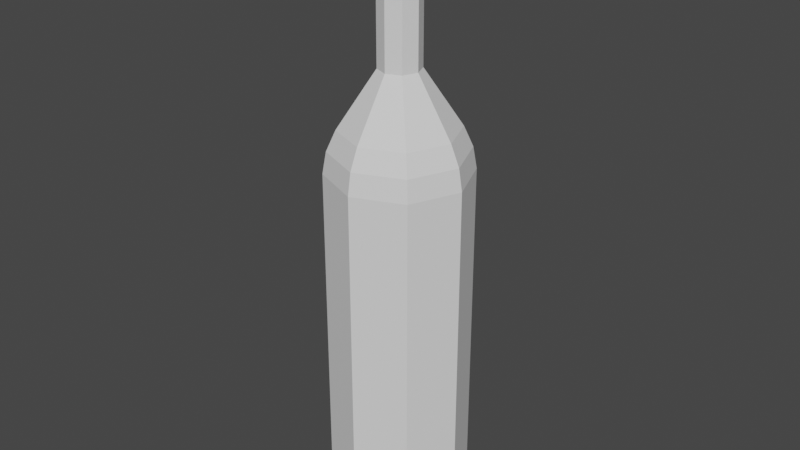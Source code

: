 # Source: Bottles.blend  (saved by Blender 2.92.15; exported with 4.5.12 LTS)
import bpy
from mathutils import Matrix  # noqa: F401  (used for matrix-valued properties, if any)

bpy.ops.wm.read_factory_settings(use_empty=True)
scene = bpy.context.scene
scene.name = 'Scene'

# ---- collections
col_collection = bpy.data.collections.new('Collection'); scene.collection.children.link(col_collection)

# ---- world
world_world = bpy.data.worlds.new('World'); scene.world = world_world
world_world.use_nodes = True; world_world.node_tree.nodes.clear()
_N = world_world.node_tree.nodes; _L = world_world.node_tree.links
n0 = _N.new('ShaderNodeOutputWorld'); n0.name = 'World Output'; n0.location = (300, 300)
n1 = _N.new('ShaderNodeBackground'); n1.name = 'Background'; n1.location = (10, 300)
n1.inputs[0].default_value = (0.05088, 0.05088, 0.05088, 1.0)
_L.new(n1.outputs[0], n0.inputs[0])
n0.is_active_output = True
world_world.color = (0.05088, 0.05088, 0.05088)
world_world.use_sun_shadow = False
world_world.sun_shadow_jitter_overblur = 0.0

# ---- meshes
me_plane = bpy.data.meshes.new('Plane')
me_plane.from_pydata([(-0.8536, -0.8536, 0.0), (0.8536, -0.8536, 0.0), (-0.8536, 0.8536, 0.0), (0.8536, 0.8536, 0.0), (-5.276e-08, -1.207, 0.0), (5.276e-08, 1.207, 0.0), (-1.207, 5.276e-08, 0.0), (1.207, -5.276e-08, 0.0), (0.0, 0.0, 0.0), (-0.2475, -0.2475, 10.33), (-0.2475, -0.2475, 7.767), (0.2475, -0.2475, 7.767), (-0.2475, 0.2475, 7.767), (0.2475, 0.2475, 7.767), (-1.53e-08, -0.35, 7.767), (1.53e-08, 0.35, 7.767), (-0.35, 1.901e-08, 7.767), (0.35, -1.159e-08, 7.767), (0.2475, -0.2475, 10.33), (-0.2475, 0.2475, 10.33), (0.2475, 0.2475, 10.33), (-1.53e-08, -0.35, 10.33), (1.53e-08, 0.35, 10.33), (-0.35, 1.901e-08, 10.33), (0.35, -1.159e-08, 10.33), (0.0, 3.714e-09, 10.33), (-0.8536, -0.8536, 6.08), (-0.6977, -0.6977, 6.804), (-0.8079, -0.8079, 6.454), (0.8536, -0.8536, 6.08), (0.6977, -0.6977, 6.804), (0.8079, -0.8079, 6.454), (-0.8536, 0.8536, 6.08), (-0.6977, 0.6977, 6.804), (-0.8079, 0.8079, 6.454), (0.8536, 0.8536, 6.08), (0.6977, 0.6977, 6.804), (0.8079, 0.8079, 6.454), (-4.313e-08, -0.9867, 6.804), (-5.276e-08, -1.207, 6.08), (-4.936e-08, -1.143, 6.454), (4.313e-08, 0.9867, 6.804), (5.276e-08, 1.207, 6.08), (4.936e-08, 1.143, 6.454), (-0.9867, 4.408e-08, 6.804), (-1.207, 5.276e-08, 6.08), (-1.143, 4.936e-08, 6.454), (0.9867, -4.217e-08, 6.804), (1.207, -5.276e-08, 6.08), (1.143, -4.936e-08, 6.454), (-1.207, 5.276e-08, 0.2594), (-0.8536, -0.8536, 0.2594), (-5.276e-08, -1.207, 0.2594), (0.8536, -0.8536, 0.2594), (1.207, -5.276e-08, 0.2594), (5.276e-08, 1.207, 0.2594), (-0.8536, 0.8536, 0.2594), (0.8536, 0.8536, 0.2594), (-0.8536, -0.8536, 2.2), (-0.8536, -0.8536, 4.14), (-5.276e-08, -1.207, 2.2), (-5.276e-08, -1.207, 4.14), (1.207, -5.276e-08, 2.2), (1.207, -5.276e-08, 4.14), (-0.8536, 0.8536, 2.2), (-0.8536, 0.8536, 4.14), (0.8536, 0.8536, 2.2), (0.8536, 0.8536, 4.14), (-1.207, 5.276e-08, 4.14), (-1.207, 5.276e-08, 2.2), (0.8536, -0.8536, 4.14), (0.8536, -0.8536, 2.2), (5.276e-08, 1.207, 4.14), (5.276e-08, 1.207, 2.2)], [], [(8, 5, 3, 7), (6, 2, 5, 8), (0, 6, 8, 4), (4, 8, 7, 1), (59, 61, 39, 26), (44, 27, 10, 16), (41, 33, 12, 15), (27, 38, 14, 10), (63, 67, 35, 48), (47, 36, 13, 17), (33, 44, 16, 12), (30, 47, 17, 11), (61, 70, 29, 39), (38, 30, 11, 14), (36, 41, 15, 13), (17, 13, 20, 24), (10, 14, 21, 9), (11, 17, 24, 18), (14, 11, 18, 21), (65, 68, 45, 32), (67, 72, 42, 35), (72, 65, 32, 42), (70, 63, 48, 29), (25, 24, 20, 22), (23, 25, 22, 19), (9, 21, 25, 23), (21, 18, 24, 25), (16, 10, 9, 23), (12, 16, 23, 19), (13, 15, 22, 20), (15, 12, 19, 22), (45, 26, 28, 46), (46, 28, 27, 44), (39, 29, 31, 40), (40, 31, 30, 38), (48, 35, 37, 49), (49, 37, 36, 47), (42, 32, 34, 43), (43, 34, 33, 41), (26, 39, 40, 28), (28, 40, 38, 27), (35, 42, 43, 37), (37, 43, 41, 36), (32, 45, 46, 34), (34, 46, 44, 33), (29, 48, 49, 31), (31, 49, 47, 30), (68, 59, 26, 45), (6, 0, 51, 50), (1, 7, 54, 53), (5, 2, 56, 55), (3, 5, 55, 57), (2, 6, 50, 56), (4, 1, 53, 52), (7, 3, 57, 54), (0, 4, 52, 51), (50, 51, 58, 69), (69, 58, 59, 68), (53, 54, 62, 71), (71, 62, 63, 70), (55, 56, 64, 73), (73, 64, 65, 72), (57, 55, 73, 66), (66, 73, 72, 67), (56, 50, 69, 64), (64, 69, 68, 65), (52, 53, 71, 60), (60, 71, 70, 61), (54, 57, 66, 62), (62, 66, 67, 63), (51, 52, 60, 58), (58, 60, 61, 59)])
_uv = me_plane.uv_layers.new(name='UVMap')
_uv.uv.foreach_set('vector', [0.5, 0.5, 0.5, 1.0, 1.0, 1.0, 1.0, 0.5, 0.0, 0.5, 0.0, 1.0, 0.5, 1.0, 0.5, 0.5, 0.0, 0.0, 0.0, 0.5, 0.5, 0.5, 0.5, 0.0, 0.5, 0.0, 0.5, 0.5, 1.0, 0.5, 1.0, 0.0, 0.0, 0.0, 0.5, 0.0, 0.5, 0.0, 0.0, 0.0, 0.0, 0.5, 0.0, 0.0, 0.0, 0.0, 0.0, 0.5, 0.5, 1.0, 0.0, 1.0, 0.0, 1.0, 0.5, 1.0, 0.0, 0.0, 0.5, 0.0, 0.5, 0.0, 0.0, 0.0, 1.0, 0.5, 1.0, 1.0, 1.0, 1.0, 1.0, 0.5, 1.0, 0.5, 1.0, 1.0, 1.0, 1.0, 1.0, 0.5, 0.0, 1.0, 0.0, 0.5, 0.0, 0.5, 0.0, 1.0, 1.0, 0.0, 1.0, 0.5, 1.0, 0.5, 1.0, 0.0, 0.5, 0.0, 1.0, 0.0, 1.0, 0.0, 0.5, 0.0, 0.5, 0.0, 1.0, 0.0, 1.0, 0.0, 0.5, 0.0, 1.0, 1.0, 0.5, 1.0, 0.5, 1.0, 1.0, 1.0, 1.0, 0.5, 1.0, 1.0, 1.0, 1.0, 1.0, 0.5, 0.0, 0.0, 0.5, 0.0, 0.5, 0.0, 0.0, 0.0, 1.0, 0.0, 1.0, 0.5, 1.0, 0.5, 1.0, 0.0, 0.5, 0.0, 1.0, 0.0, 1.0, 0.0, 0.5, 0.0, 0.0, 1.0, 0.0, 0.5, 0.0, 0.5, 0.0, 1.0, 1.0, 1.0, 0.5, 1.0, 0.5, 1.0, 1.0, 1.0, 0.5, 1.0, 0.0, 1.0, 0.0, 1.0, 0.5, 1.0, 1.0, 0.0, 1.0, 0.5, 1.0, 0.5, 1.0, 0.0, 0.5, 0.5, 1.0, 0.5, 1.0, 1.0, 0.5, 1.0, 0.0, 0.5, 0.5, 0.5, 0.5, 1.0, 0.0, 1.0, 0.0, 0.0, 0.5, 0.0, 0.5, 0.5, 0.0, 0.5, 0.5, 0.0, 1.0, 0.0, 1.0, 0.5, 0.5, 0.5, 0.0, 0.5, 0.0, 0.0, 0.0, 0.0, 0.0, 0.5, 0.0, 1.0, 0.0, 0.5, 0.0, 0.5, 0.0, 1.0, 1.0, 1.0, 0.5, 1.0, 0.5, 1.0, 1.0, 1.0, 0.5, 1.0, 0.0, 1.0, 0.0, 1.0, 0.5, 1.0, 0.0, 0.5, 0.0, 0.0, 0.006686, 0.006686, 0.0, 0.5, 0.0, 0.5, 0.006686, 0.006686, 0.0, 0.0, 0.0, 0.5, 0.5, 0.0, 1.0, 0.0, 0.9933, 0.006686, 0.5, 0.0, 0.5, 0.0, 0.9933, 0.006686, 1.0, 0.0, 0.5, 0.0, 1.0, 0.5, 1.0, 1.0, 0.9933, 0.9933, 1.0, 0.5, 1.0, 0.5, 0.9933, 0.9933, 1.0, 1.0, 1.0, 0.5, 0.5, 1.0, 0.0, 1.0, 0.006686, 0.9933, 0.5, 1.0, 0.5, 1.0, 0.006686, 0.9933, 0.0, 1.0, 0.5, 1.0, 0.0, 0.0, 0.5, 0.0, 0.5, 0.0, 0.006686, 0.006686, 0.006686, 0.006686, 0.5, 0.0, 0.5, 0.0, 0.0, 0.0, 1.0, 1.0, 0.5, 1.0, 0.5, 1.0, 0.9933, 0.9933, 0.9933, 0.9933, 0.5, 1.0, 0.5, 1.0, 1.0, 1.0, 0.0, 1.0, 0.0, 0.5, 0.0, 0.5, 0.006686, 0.9933, 0.006686, 0.9933, 0.0, 0.5, 0.0, 0.5, 0.0, 1.0, 1.0, 0.0, 1.0, 0.5, 1.0, 0.5, 0.9933, 0.006686, 0.9933, 0.006686, 1.0, 0.5, 1.0, 0.5, 1.0, 0.0, 0.0, 0.5, 0.0, 0.0, 0.0, 0.0, 0.0, 0.5, 0.0, 0.5, 0.0, 0.0, 0.0, 0.0, 0.0, 0.5, 1.0, 0.0, 1.0, 0.5, 1.0, 0.5, 1.0, 0.0, 0.5, 1.0, 0.0, 1.0, 0.0, 1.0, 0.5, 1.0, 1.0, 1.0, 0.5, 1.0, 0.5, 1.0, 1.0, 1.0, 0.0, 1.0, 0.0, 0.5, 0.0, 0.5, 0.0, 1.0, 0.5, 0.0, 1.0, 0.0, 1.0, 0.0, 0.5, 0.0, 1.0, 0.5, 1.0, 1.0, 1.0, 1.0, 1.0, 0.5, 0.0, 0.0, 0.5, 0.0, 0.5, 0.0, 0.0, 0.0, 0.0, 0.5, 0.0, 0.0, 0.0, 0.0, 0.0, 0.5, 0.0, 0.5, 0.0, 0.0, 0.0, 0.0, 0.0, 0.5, 1.0, 0.0, 1.0, 0.5, 1.0, 0.5, 1.0, 0.0, 1.0, 0.0, 1.0, 0.5, 1.0, 0.5, 1.0, 0.0, 0.5, 1.0, 0.0, 1.0, 0.0, 1.0, 0.5, 1.0, 0.5, 1.0, 0.0, 1.0, 0.0, 1.0, 0.5, 1.0, 1.0, 1.0, 0.5, 1.0, 0.5, 1.0, 1.0, 1.0, 1.0, 1.0, 0.5, 1.0, 0.5, 1.0, 1.0, 1.0, 0.0, 1.0, 0.0, 0.5, 0.0, 0.5, 0.0, 1.0, 0.0, 1.0, 0.0, 0.5, 0.0, 0.5, 0.0, 1.0, 0.5, 0.0, 1.0, 0.0, 1.0, 0.0, 0.5, 0.0, 0.5, 0.0, 1.0, 0.0, 1.0, 0.0, 0.5, 0.0, 1.0, 0.5, 1.0, 1.0, 1.0, 1.0, 1.0, 0.5, 1.0, 0.5, 1.0, 1.0, 1.0, 1.0, 1.0, 0.5, 0.0, 0.0, 0.5, 0.0, 0.5, 0.0, 0.0, 0.0, 0.0, 0.0, 0.5, 0.0, 0.5, 0.0, 0.0, 0.0])
me_plane.use_remesh_fix_poles = True
me_plane.use_remesh_preserve_attributes = False
me_plane.use_mirror_vertex_groups = False
me_plane.update()
me_plane_001 = bpy.data.meshes.new('Plane.001')
me_plane_001.from_pydata([(-0.8536, -0.8536, 0.0), (0.8536, -0.8536, 0.0), (-0.8536, 0.8536, 0.0), (0.8536, 0.8536, 0.0), (-5.276e-08, -1.207, 0.0), (5.276e-08, 1.207, 0.0), (-1.207, 5.276e-08, 0.0), (1.207, -5.276e-08, 0.0), (-0.7522, 2.931e-08, 0.1489), (1.546e-08, 0.3905, 5.463), (0.2762, -0.2762, 5.463), (-0.3905, 2.393e-08, 5.463), (0.2762, 0.2762, 5.463), (-0.2762, 0.2762, 5.463), (0.3905, -1.021e-08, 5.463), (-1.868e-08, -0.3905, 5.463), (-0.2762, -0.2762, 5.463), (-0.2762, -0.2762, 5.01), (-1.868e-08, -0.3905, 5.01), (0.3905, -1.021e-08, 5.01), (-0.2762, 0.2762, 5.01), (0.2762, 0.2762, 5.01), (-0.3905, 2.393e-08, 5.01), (0.2762, -0.2762, 5.01), (1.546e-08, 0.3905, 5.01), (1.142e-08, 0.2995, 5.01), (0.2118, -0.2118, 5.01), (-0.2995, 1.99e-08, 5.01), (0.2118, 0.2118, 5.01), (-0.2118, 0.2118, 5.01), (0.2995, -6.286e-09, 5.01), (-1.477e-08, -0.2995, 5.01), (-0.2118, -0.2118, 5.01), (-0.2118, -0.2118, 4.917), (-1.477e-08, -0.2995, 4.917), (0.2995, -6.286e-09, 4.917), (-0.2118, 0.2118, 4.917), (0.2118, 0.2118, 4.917), (-0.2995, 1.99e-08, 4.917), (0.2118, -0.2118, 4.917), (1.142e-08, 0.2995, 4.917), (1.794e-08, 0.4139, 4.747), (0.2927, -0.2927, 4.747), (-0.4139, 2.391e-08, 4.747), (0.2927, 0.2927, 4.747), (-0.2927, 0.2927, 4.747), (0.4139, -1.228e-08, 4.747), (-1.824e-08, -0.4139, 4.747), (-0.2927, -0.2927, 4.747), (-1.207, 5.276e-08, 0.2594), (-0.8536, -0.8536, 0.2594), (-5.276e-08, -1.207, 0.2594), (0.8536, -0.8536, 0.2594), (1.207, -5.276e-08, 0.2594), (5.276e-08, 1.207, 0.2594), (-0.8536, 0.8536, 0.2594), (0.8536, 0.8536, 0.2594), (-0.7899, -0.7899, 3.996), (-4.885e-08, -1.117, 3.996), (1.117, -4.838e-08, 3.996), (-0.7899, 0.7899, 3.996), (0.7899, 0.7899, 3.996), (-1.117, 4.928e-08, 3.996), (0.7899, -0.7899, 3.996), (4.881e-08, 1.117, 3.996), (-0.7948, -0.7948, 3.617), (-5.004e-08, -1.124, 3.617), (1.124, -4.551e-08, 3.617), (-0.7948, 0.7948, 3.617), (0.7948, 0.7948, 3.617), (-1.124, 5.275e-08, 3.617), (0.7948, -0.7948, 3.617), (4.822e-08, 1.124, 3.617), (-1.136, 5.211e-08, 0.7825), (0.8031, -0.8031, 0.7825), (4.995e-08, 1.136, 0.7825), (-0.8031, -0.8031, 0.7825), (-4.934e-08, -1.136, 0.7825), (1.136, -4.718e-08, 0.7825), (-0.8031, 0.8031, 0.7825), (0.8031, 0.8031, 0.7825), (-5.035e-08, -1.146, 2.064), (-5.056e-08, -1.149, 2.335), (-4.606e-08, -1.081, 2.2), (-4.998e-08, -1.142, 1.592), (-5.019e-08, -1.145, 1.863), (-4.571e-08, -1.077, 1.755), (-4.961e-08, -1.139, 1.119), (-4.982e-08, -1.141, 1.391), (-4.536e-08, -1.073, 1.31), (-0.8162, -0.8162, 3.009), (-0.8178, -0.8178, 3.28), (-0.7694, -0.7694, 3.09), (-0.8134, -0.8134, 2.537), (-0.815, -0.815, 2.808), (-0.7668, -0.7668, 2.645), (-0.8106, -0.8106, 2.064), (-0.8122, -0.8122, 2.335), (-0.7642, -0.7642, 2.2), (-0.8079, -0.8079, 1.592), (-0.8094, -0.8094, 1.863), (-0.7616, -0.7616, 1.755), (-0.8051, -0.8051, 1.119), (-0.8067, -0.8067, 1.391), (-0.7589, -0.7589, 1.31), (-5.072e-08, -1.15, 2.537), (-5.093e-08, -1.153, 2.808), (-4.641e-08, -1.084, 2.645), (-5.109e-08, -1.154, 3.009), (-5.13e-08, -1.156, 3.28), (-4.676e-08, -1.088, 3.09), (1.141, -4.723e-08, 1.391), (1.139, -4.721e-08, 1.119), (1.073, -4.59e-08, 1.31), (1.145, -4.727e-08, 1.863), (1.142, -4.725e-08, 1.592), (1.077, -4.593e-08, 1.755), (1.149, -4.731e-08, 2.335), (1.146, -4.728e-08, 2.064), (1.081, -4.597e-08, 2.2), (1.153, -4.734e-08, 2.808), (1.15, -4.732e-08, 2.537), (1.084, -4.601e-08, 2.645), (1.156, -4.738e-08, 3.28), (1.154, -4.736e-08, 3.009), (1.088, -4.604e-08, 3.09), (-0.8067, 0.8067, 1.391), (-0.8051, 0.8051, 1.119), (-0.7589, 0.7589, 1.31), (-0.8094, 0.8094, 1.863), (-0.8079, 0.8079, 1.592), (-0.7616, 0.7616, 1.755), (-0.8122, 0.8122, 2.335), (-0.8106, 0.8106, 2.064), (-0.7642, 0.7642, 2.2), (-0.815, 0.815, 2.808), (-0.8134, 0.8134, 2.537), (-0.7668, 0.7668, 2.645), (-0.8178, 0.8178, 3.28), (-0.8162, 0.8162, 3.009), (-0.7694, 0.7694, 3.09), (0.8051, 0.8051, 1.119), (0.8067, 0.8067, 1.391), (0.7589, 0.7589, 1.31), (0.8079, 0.8079, 1.592), (0.8094, 0.8094, 1.863), (0.7616, 0.7616, 1.755), (0.8106, 0.8106, 2.064), (0.8122, 0.8122, 2.335), (0.7642, 0.7642, 2.2), (0.8134, 0.8134, 2.537), (0.815, 0.815, 2.808), (0.7668, 0.7668, 2.645), (0.8162, 0.8162, 3.009), (0.8178, 0.8178, 3.28), (0.7694, 0.7694, 3.09), (-1.156, 5.372e-08, 3.28), (-1.154, 5.355e-08, 3.009), (-1.088, 4.908e-08, 3.09), (-1.153, 5.342e-08, 2.808), (-1.15, 5.324e-08, 2.537), (-1.084, 4.879e-08, 2.645), (-1.149, 5.311e-08, 2.335), (-1.146, 5.294e-08, 2.064), (-1.081, 4.851e-08, 2.2), (-1.145, 5.281e-08, 1.863), (-1.142, 5.263e-08, 1.592), (-1.077, 4.822e-08, 1.755), (-1.141, 5.25e-08, 1.391), (-1.139, 5.233e-08, 1.119), (-1.073, 4.793e-08, 1.31), (0.8162, -0.8162, 3.009), (0.8178, -0.8178, 3.28), (0.7694, -0.7694, 3.09), (0.8134, -0.8134, 2.537), (0.815, -0.815, 2.808), (0.7668, -0.7668, 2.645), (0.8106, -0.8106, 2.064), (0.8122, -0.8122, 2.335), (0.7642, -0.7642, 2.2), (0.8079, -0.8079, 1.592), (0.8094, -0.8094, 1.863), (0.7616, -0.7616, 1.755), (0.8051, -0.8051, 1.119), (0.8067, -0.8067, 1.391), (0.7589, -0.7589, 1.31), (4.981e-08, 1.154, 3.009), (4.98e-08, 1.156, 3.28), (4.836e-08, 1.088, 3.09), (4.984e-08, 1.15, 2.537), (4.983e-08, 1.153, 2.808), (4.839e-08, 1.084, 2.645), (4.987e-08, 1.146, 2.064), (4.985e-08, 1.149, 2.335), (4.841e-08, 1.081, 2.2), (4.99e-08, 1.142, 1.592), (4.988e-08, 1.145, 1.863), (4.844e-08, 1.077, 1.755), (4.993e-08, 1.139, 1.119), (4.991e-08, 1.141, 1.391), (4.847e-08, 1.073, 1.31), (-0.846, 3.302e-08, 0.0), (-0.5982, -0.5982, 0.0), (-4.094e-08, -0.846, 0.0), (0.5982, -0.5982, 0.0), (0.846, -4.094e-08, 0.0), (0.5982, 0.5982, 0.0), (3.302e-08, 0.846, 0.0), (-0.5982, 0.5982, 0.0), (-0.7259, -0.7259, -0.05422), (-0.5319, -0.5319, 0.1489), (-3.572e-08, -0.7522, 0.1489), (0.5319, -0.5319, 0.1489), (0.7522, -3.645e-08, 0.1489), (0.5319, 0.5319, 0.1489), (3.004e-08, 0.7522, 0.1489), (-0.5319, 0.5319, 0.1489), (-2.838e-09, -3.572e-09, 0.1489), (-1.027, 4.289e-08, -0.05422), (0.7259, 0.7259, -0.05422), (1.027, -4.685e-08, -0.05422), (-0.7259, 0.7259, -0.05422), (4.289e-08, 1.027, -0.05422), (-4.685e-08, -1.027, -0.05422), (0.7259, -0.7259, -0.05422), (0.6232, 0.6232, 4.371), (0.8813, -3.456e-08, 4.371), (-0.8813, 4.248e-08, 4.371), (3.482e-08, 0.8813, 4.371), (-4.223e-08, -0.8813, 4.371), (0.6232, -0.6232, 4.371), (-0.6232, 0.6232, 4.371), (-0.6232, -0.6232, 4.371)], [], [(222, 219, 206, 207), (218, 221, 208, 201), (209, 218, 201, 202), (219, 220, 205, 206), (40, 36, 29, 25), (23, 19, 14, 10), (225, 228, 41, 44), (18, 23, 10, 15), (22, 17, 16, 11), (33, 34, 31, 32), (24, 20, 13, 9), (21, 24, 9, 12), (43, 48, 33, 38), (229, 230, 42, 47), (45, 43, 38, 36), (42, 46, 35, 39), (28, 25, 29, 27, 32, 31, 26, 30), (21, 19, 23, 18, 17, 22, 20, 24), (12, 9, 13, 11, 16, 15, 10, 14), (20, 22, 11, 13), (17, 18, 15, 16), (19, 21, 12, 14), (34, 39, 26, 31), (37, 40, 25, 28), (38, 33, 32, 27), (41, 45, 36, 40), (228, 231, 45, 41), (232, 229, 47, 48), (46, 44, 37, 35), (230, 226, 46, 42), (35, 37, 28, 30), (39, 35, 30, 26), (231, 227, 43, 45), (226, 225, 44, 46), (47, 42, 39, 34), (227, 232, 48, 43), (48, 47, 34, 33), (44, 41, 40, 37), (36, 38, 27, 29), (6, 0, 50, 49), (1, 7, 53, 52), (5, 2, 55, 54), (3, 5, 54, 56), (2, 6, 49, 55), (4, 1, 52, 51), (7, 3, 56, 53), (0, 4, 51, 50), (79, 127, 198, 75), (70, 65, 57, 62), (198, 141, 80, 75), (71, 67, 59, 63), (195, 144, 142, 199), (72, 68, 60, 64), (126, 130, 195, 199), (69, 72, 64, 61), (106, 108, 90, 94), (68, 70, 62, 60), (123, 67, 71, 172), (66, 71, 63, 58), (97, 93, 160, 162), (67, 69, 61, 59), (171, 108, 106, 175), (65, 66, 58, 57), (76, 102, 169, 73), (103, 99, 166, 168), (100, 96, 163, 165), (109, 66, 65, 91), (183, 87, 77, 74), (77, 87, 102, 76), (174, 105, 82, 178), (85, 81, 96, 100), (50, 51, 77, 76), (53, 56, 80, 78), (51, 52, 74, 77), (55, 49, 73, 79), (56, 54, 75, 80), (54, 55, 79, 75), (52, 53, 78, 74), (49, 50, 76, 73), (94, 90, 157, 159), (91, 65, 70, 156), (142, 144, 115, 111), (78, 112, 183, 74), (117, 121, 174, 178), (120, 124, 171, 175), (154, 69, 67, 123), (111, 115, 180, 184), (71, 66, 109, 172), (180, 84, 88, 184), (82, 105, 93, 97), (88, 84, 99, 103), (138, 68, 72, 187), (70, 68, 138, 156), (135, 139, 186, 190), (132, 136, 189, 193), (129, 133, 192, 196), (72, 69, 154, 187), (186, 153, 151, 190), (189, 150, 148, 193), (192, 147, 145, 196), (169, 127, 79, 73), (166, 130, 126, 168), (163, 133, 129, 165), (160, 136, 132, 162), (157, 139, 135, 159), (114, 118, 177, 181), (80, 141, 112, 78), (145, 147, 118, 114), (148, 150, 121, 117), (151, 153, 124, 120), (103, 168, 170, 104), (104, 170, 169, 102), (100, 165, 167, 101), (101, 167, 166, 99), (97, 162, 164, 98), (98, 164, 163, 96), (94, 159, 161, 95), (95, 161, 160, 93), (91, 156, 158, 92), (92, 158, 157, 90), (88, 103, 104, 89), (89, 104, 102, 87), (85, 100, 101, 86), (86, 101, 99, 84), (82, 97, 98, 83), (83, 98, 96, 81), (106, 94, 95, 107), (107, 95, 93, 105), (109, 91, 92, 110), (110, 92, 90, 108), (142, 111, 113, 143), (143, 113, 112, 141), (145, 114, 116, 146), (146, 116, 115, 144), (148, 117, 119, 149), (149, 119, 118, 147), (151, 120, 122, 152), (152, 122, 121, 150), (154, 123, 125, 155), (155, 125, 124, 153), (108, 171, 173, 110), (110, 173, 172, 109), (105, 174, 176, 107), (107, 176, 175, 106), (81, 177, 179, 83), (83, 179, 178, 82), (84, 180, 182, 86), (86, 182, 181, 85), (87, 183, 185, 89), (89, 185, 184, 88), (139, 157, 158, 140), (140, 158, 156, 138), (136, 160, 161, 137), (137, 161, 159, 135), (133, 163, 164, 134), (134, 164, 162, 132), (130, 166, 167, 131), (131, 167, 165, 129), (127, 169, 170, 128), (128, 170, 168, 126), (153, 186, 188, 155), (155, 188, 187, 154), (150, 189, 191, 152), (152, 191, 190, 151), (147, 192, 194, 149), (149, 194, 193, 148), (144, 195, 197, 146), (146, 197, 196, 145), (141, 198, 200, 143), (143, 200, 199, 142), (126, 199, 200, 128), (128, 200, 198, 127), (129, 196, 197, 131), (131, 197, 195, 130), (132, 193, 194, 134), (134, 194, 192, 133), (135, 190, 191, 137), (137, 191, 189, 136), (138, 187, 188, 140), (140, 188, 186, 139), (111, 184, 185, 113), (113, 185, 183, 112), (114, 181, 182, 116), (116, 182, 180, 115), (117, 178, 179, 119), (119, 179, 177, 118), (120, 175, 176, 122), (122, 176, 174, 121), (123, 172, 173, 125), (125, 173, 171, 124), (177, 81, 85, 181), (202, 201, 8, 210), (206, 205, 213, 214), (203, 202, 210, 211), (205, 204, 212, 213), (221, 222, 207, 208), (224, 223, 203, 204), (220, 224, 204, 205), (223, 209, 202, 203), (217, 215, 214, 213), (8, 216, 215, 217), (210, 8, 217, 211), (211, 217, 213, 212), (201, 208, 216, 8), (207, 206, 214, 215), (208, 207, 215, 216), (204, 203, 211, 212), (4, 0, 209, 223), (7, 1, 224, 220), (1, 4, 223, 224), (2, 5, 222, 221), (3, 7, 220, 219), (0, 6, 218, 209), (6, 2, 221, 218), (5, 3, 219, 222), (62, 57, 232, 227), (59, 61, 225, 226), (60, 62, 227, 231), (63, 59, 226, 230), (57, 58, 229, 232), (64, 60, 231, 228), (58, 63, 230, 229), (61, 64, 228, 225)])
_uv = me_plane_001.uv_layers.new(name='UVMap')
_uv.uv.foreach_set('vector', [0.5, 1.0, 1.0, 1.0, 1.0, 1.0, 0.5, 1.0, 0.0, 0.5, 0.0, 1.0, 0.0, 1.0, 0.0, 0.5, 0.0, 0.0, 0.0, 0.5, 0.0, 0.5, 0.0, 0.0, 1.0, 1.0, 1.0, 0.5, 1.0, 0.5, 1.0, 1.0, 0.5, 1.0, 0.0, 1.0, 0.0, 1.0, 0.5, 1.0, 1.0, 0.0, 1.0, 0.5, 1.0, 0.5, 1.0, 0.0, 1.0, 1.0, 0.5, 1.0, 0.5, 1.0, 1.0, 1.0, 0.5, 0.0, 1.0, 0.0, 1.0, 0.0, 0.5, 0.0, 0.0, 0.5, 0.0, 0.0, 0.0, 0.0, 0.0, 0.5, 0.0, 0.0, 0.5, 0.0, 0.5, 0.0, 0.0, 0.0, 0.5, 1.0, 0.0, 1.0, 0.0, 1.0, 0.5, 1.0, 1.0, 1.0, 0.5, 1.0, 0.5, 1.0, 1.0, 1.0, 0.0, 0.5, 0.0, 0.0, 0.0, 0.0, 0.0, 0.5, 0.5, 0.0, 1.0, 0.0, 1.0, 0.0, 0.5, 0.0, 0.0, 1.0, 0.0, 0.5, 0.0, 0.5, 0.0, 1.0, 1.0, 0.0, 1.0, 0.5, 1.0, 0.5, 1.0, 0.0, 1.0, 1.0, 0.5, 1.0, 0.0, 1.0, 0.0, 0.5, 0.0, 0.0, 0.5, 0.0, 1.0, 0.0, 1.0, 0.5, 1.0, 1.0, 1.0, 0.5, 1.0, 0.0, 0.5, 0.0, 0.0, 0.0, 0.0, 0.5, 0.0, 1.0, 0.5, 1.0, 1.0, 1.0, 0.5, 1.0, 0.0, 1.0, 0.0, 0.5, 0.0, 0.0, 0.5, 0.0, 1.0, 0.0, 1.0, 0.5, 0.0, 1.0, 0.0, 0.5, 0.0, 0.5, 0.0, 1.0, 0.0, 0.0, 0.5, 0.0, 0.5, 0.0, 0.0, 0.0, 1.0, 0.5, 1.0, 1.0, 1.0, 1.0, 1.0, 0.5, 0.5, 0.0, 1.0, 0.0, 1.0, 0.0, 0.5, 0.0, 1.0, 1.0, 0.5, 1.0, 0.5, 1.0, 1.0, 1.0, 0.0, 0.5, 0.0, 0.0, 0.0, 0.0, 0.0, 0.5, 0.5, 1.0, 0.0, 1.0, 0.0, 1.0, 0.5, 1.0, 0.5, 1.0, 0.0, 1.0, 0.0, 1.0, 0.5, 1.0, 0.0, 0.0, 0.5, 0.0, 0.5, 0.0, 0.0, 0.0, 1.0, 0.5, 1.0, 1.0, 1.0, 1.0, 1.0, 0.5, 1.0, 0.0, 1.0, 0.5, 1.0, 0.5, 1.0, 0.0, 1.0, 0.5, 1.0, 1.0, 1.0, 1.0, 1.0, 0.5, 1.0, 0.0, 1.0, 0.5, 1.0, 0.5, 1.0, 0.0, 0.0, 1.0, 0.0, 0.5, 0.0, 0.5, 0.0, 1.0, 1.0, 0.5, 1.0, 1.0, 1.0, 1.0, 1.0, 0.5, 0.5, 0.0, 1.0, 0.0, 1.0, 0.0, 0.5, 0.0, 0.0, 0.5, 0.0, 0.0, 0.0, 0.0, 0.0, 0.5, 0.0, 0.0, 0.5, 0.0, 0.5, 0.0, 0.0, 0.0, 1.0, 1.0, 0.5, 1.0, 0.5, 1.0, 1.0, 1.0, 0.0, 1.0, 0.0, 0.5, 0.0, 0.5, 0.0, 1.0, 0.0, 0.5, 0.0, 0.0, 0.0, 0.0, 0.0, 0.5, 1.0, 0.0, 1.0, 0.5, 1.0, 0.5, 1.0, 0.0, 0.5, 1.0, 0.0, 1.0, 0.0, 1.0, 0.5, 1.0, 1.0, 1.0, 0.5, 1.0, 0.5, 1.0, 1.0, 1.0, 0.0, 1.0, 0.0, 0.5, 0.0, 0.5, 0.0, 1.0, 0.5, 0.0, 1.0, 0.0, 1.0, 0.0, 0.5, 0.0, 1.0, 0.5, 1.0, 1.0, 1.0, 1.0, 1.0, 0.5, 0.0, 0.0, 0.5, 0.0, 0.5, 0.0, 0.0, 0.0, 0.0, 1.0, 0.0, 1.0, 0.5, 1.0, 0.5, 1.0, 0.0, 0.5, 0.0, 0.0, 0.0, 0.0, 0.0, 0.5, 0.5, 1.0, 1.0, 1.0, 1.0, 1.0, 0.5, 1.0, 1.0, 0.0, 1.0, 0.5, 1.0, 0.5, 1.0, 0.0, 0.5, 1.0, 1.0, 1.0, 1.0, 1.0, 0.5, 1.0, 0.5, 1.0, 0.0, 1.0, 0.0, 1.0, 0.5, 1.0, 0.0, 1.0, 0.0, 1.0, 0.5, 1.0, 0.5, 1.0, 1.0, 1.0, 0.5, 1.0, 0.5, 1.0, 1.0, 1.0, 0.5, 0.0, 0.5, 0.0, 0.0, 0.0, 0.0, 0.0, 0.0, 1.0, 0.0, 0.5, 0.0, 0.5, 0.0, 1.0, 1.0, 0.5, 1.0, 0.5, 1.0, 0.0, 1.0, 0.0, 0.5, 0.0, 1.0, 0.0, 1.0, 0.0, 0.5, 0.0, 0.0, 0.0, 0.0, 0.0, 0.0, 0.5, 0.0, 0.5, 1.0, 0.5, 1.0, 1.0, 1.0, 1.0, 1.0, 0.5, 1.0, 0.0, 0.5, 0.0, 0.5, 0.0, 1.0, 0.0, 0.0, 0.0, 0.5, 0.0, 0.5, 0.0, 0.0, 0.0, 0.0, 0.0, 0.0, 0.0, 0.0, 0.5, 0.0, 0.5, 0.0, 0.0, 0.0, 0.0, 0.0, 0.5, 0.0, 0.5, 0.0, 0.0, 0.0, 0.0, 0.0, 0.5, 0.0, 0.5, 0.5, 0.0, 0.5, 0.0, 0.0, 0.0, 0.0, 0.0, 1.0, 0.0, 0.5, 0.0, 0.5, 0.0, 1.0, 0.0, 0.5, 0.0, 0.5, 0.0, 0.0, 0.0, 0.0, 0.0, 1.0, 0.0, 0.5, 0.0, 0.5, 0.0, 1.0, 0.0, 0.5, 0.0, 0.5, 0.0, 0.0, 0.0, 0.0, 0.0, 0.0, 0.0, 0.5, 0.0, 0.5, 0.0, 0.0, 0.0, 1.0, 0.5, 1.0, 1.0, 1.0, 1.0, 1.0, 0.5, 0.5, 0.0, 1.0, 0.0, 1.0, 0.0, 0.5, 0.0, 0.0, 1.0, 0.0, 0.5, 0.0, 0.5, 0.0, 1.0, 1.0, 1.0, 0.5, 1.0, 0.5, 1.0, 1.0, 1.0, 0.5, 1.0, 0.0, 1.0, 0.0, 1.0, 0.5, 1.0, 1.0, 0.0, 1.0, 0.5, 1.0, 0.5, 1.0, 0.0, 0.0, 0.5, 0.0, 0.0, 0.0, 0.0, 0.0, 0.5, 0.0, 0.0, 0.0, 0.0, 0.0, 0.5, 0.0, 0.5, 0.0, 0.0, 0.0, 0.0, 0.0, 0.5, 0.0, 0.5, 1.0, 1.0, 1.0, 1.0, 1.0, 0.5, 1.0, 0.5, 1.0, 0.5, 1.0, 0.5, 1.0, 0.0, 1.0, 0.0, 1.0, 0.5, 1.0, 0.5, 1.0, 0.0, 1.0, 0.0, 1.0, 0.5, 1.0, 0.5, 1.0, 0.0, 1.0, 0.0, 1.0, 1.0, 1.0, 1.0, 1.0, 0.5, 1.0, 0.5, 1.0, 0.5, 1.0, 0.5, 1.0, 0.0, 1.0, 0.0, 1.0, 0.0, 0.5, 0.0, 0.5, 0.0, 1.0, 0.0, 1.0, 0.0, 0.5, 0.0, 0.5, 0.0, 1.0, 0.0, 0.5, 0.0, 0.5, 0.0, 0.0, 0.0, 0.0, 0.0, 0.5, 0.0, 0.5, 0.0, 0.0, 0.0, 0.0, 0.0, 0.0, 1.0, 0.0, 1.0, 0.5, 1.0, 0.5, 1.0, 0.0, 0.5, 0.0, 1.0, 0.0, 1.0, 0.0, 0.5, 0.0, 1.0, 0.0, 1.0, 0.5, 1.0, 0.5, 1.0, 0.0, 1.0, 0.0, 1.0, 0.5, 1.0, 0.5, 1.0, 0.0, 1.0, 0.0, 1.0, 0.5, 1.0, 0.5, 1.0, 0.5, 1.0, 1.0, 1.0, 1.0, 1.0, 0.5, 1.0, 0.5, 1.0, 1.0, 1.0, 1.0, 1.0, 0.5, 1.0, 0.5, 1.0, 1.0, 1.0, 1.0, 1.0, 0.5, 1.0, 0.5, 1.0, 1.0, 1.0, 1.0, 1.0, 0.5, 1.0, 0.0, 0.5, 0.0, 1.0, 0.0, 1.0, 0.0, 0.5, 0.0, 0.5, 0.0, 1.0, 0.0, 1.0, 0.0, 0.5, 0.0, 0.5, 0.0, 1.0, 0.0, 1.0, 0.0, 0.5, 0.0, 0.5, 0.0, 1.0, 0.0, 1.0, 0.0, 0.5, 0.0, 0.5, 0.0, 1.0, 0.0, 1.0, 0.0, 0.5, 1.0, 0.5, 1.0, 0.5, 1.0, 0.0, 1.0, 0.0, 1.0, 1.0, 1.0, 1.0, 1.0, 0.5, 1.0, 0.5, 1.0, 1.0, 1.0, 1.0, 1.0, 0.5, 1.0, 0.5, 1.0, 1.0, 1.0, 1.0, 1.0, 0.5, 1.0, 0.5, 1.0, 1.0, 1.0, 1.0, 1.0, 0.5, 1.0, 0.5, 0.0, 0.0, 0.0, 0.5, 0.0, 0.5, 0.0, 0.0, 0.0, 0.0, 0.0, 0.5, 0.0, 0.5, 0.0, 0.0, 0.0, 0.0, 0.0, 0.5, 0.0, 0.5, 0.0, 0.0, 0.0, 0.0, 0.0, 0.5, 0.0, 0.5, 0.0, 0.0, 0.0, 0.0, 0.0, 0.5, 0.0, 0.5, 0.0, 0.0, 0.0, 0.0, 0.0, 0.5, 0.0, 0.5, 0.0, 0.0, 0.0, 0.0, 0.0, 0.5, 0.0, 0.5, 0.0, 0.0, 0.0, 0.0, 0.0, 0.5, 0.0, 0.5, 0.0, 0.0, 0.0, 0.0, 0.0, 0.5, 0.0, 0.5, 0.0, 0.0, 0.0, 0.0, 0.0, 0.5, 0.0, 0.5, 0.0, 0.0, 0.5, 0.0, 0.0, 0.0, 0.0, 0.0, 0.5, 0.0, 0.5, 0.0, 0.0, 0.0, 0.0, 0.0, 0.5, 0.0, 0.5, 0.0, 0.0, 0.0, 0.0, 0.0, 0.5, 0.0, 0.5, 0.0, 0.0, 0.0, 0.0, 0.0, 0.5, 0.0, 0.5, 0.0, 0.0, 0.0, 0.0, 0.0, 0.5, 0.0, 0.5, 0.0, 0.0, 0.0, 0.0, 0.0, 0.5, 0.0, 0.5, 0.0, 0.0, 0.0, 0.0, 0.0, 0.5, 0.0, 0.5, 0.0, 0.0, 0.0, 0.0, 0.0, 0.5, 0.0, 0.5, 0.0, 0.0, 0.0, 0.0, 0.0, 0.5, 0.0, 0.5, 0.0, 0.0, 0.0, 0.0, 0.0, 0.5, 0.0, 1.0, 1.0, 1.0, 0.5, 1.0, 0.5, 1.0, 1.0, 1.0, 1.0, 1.0, 0.5, 1.0, 0.5, 1.0, 1.0, 1.0, 1.0, 1.0, 0.5, 1.0, 0.5, 1.0, 1.0, 1.0, 1.0, 1.0, 0.5, 1.0, 0.5, 1.0, 1.0, 1.0, 1.0, 1.0, 0.5, 1.0, 0.5, 1.0, 1.0, 1.0, 1.0, 1.0, 0.5, 1.0, 0.5, 1.0, 1.0, 1.0, 1.0, 1.0, 0.5, 1.0, 0.5, 1.0, 1.0, 1.0, 1.0, 1.0, 0.5, 1.0, 0.5, 1.0, 1.0, 1.0, 1.0, 1.0, 0.5, 1.0, 0.5, 1.0, 1.0, 1.0, 1.0, 1.0, 0.5, 1.0, 0.5, 1.0, 1.0, 0.5, 0.0, 1.0, 0.0, 1.0, 0.0, 0.5, 0.0, 0.5, 0.0, 1.0, 0.0, 1.0, 0.0, 0.5, 0.0, 0.5, 0.0, 1.0, 0.0, 1.0, 0.0, 0.5, 0.0, 0.5, 0.0, 1.0, 0.0, 1.0, 0.0, 0.5, 0.0, 0.5, 0.0, 1.0, 0.0, 1.0, 0.0, 0.5, 0.0, 0.5, 0.0, 1.0, 0.0, 1.0, 0.0, 0.5, 0.0, 0.5, 0.0, 1.0, 0.0, 1.0, 0.0, 0.5, 0.0, 0.5, 0.0, 1.0, 0.0, 1.0, 0.0, 0.5, 0.0, 0.5, 0.0, 1.0, 0.0, 1.0, 0.0, 0.5, 0.0, 0.5, 0.0, 1.0, 0.0, 1.0, 0.0, 0.5, 0.0, 0.0, 1.0, 0.0, 0.5, 0.0, 0.5, 0.0, 1.0, 0.0, 1.0, 0.0, 0.5, 0.0, 0.5, 0.0, 1.0, 0.0, 1.0, 0.0, 0.5, 0.0, 0.5, 0.0, 1.0, 0.0, 1.0, 0.0, 0.5, 0.0, 0.5, 0.0, 1.0, 0.0, 1.0, 0.0, 0.5, 0.0, 0.5, 0.0, 1.0, 0.0, 1.0, 0.0, 0.5, 0.0, 0.5, 0.0, 1.0, 0.0, 1.0, 0.0, 0.5, 0.0, 0.5, 0.0, 1.0, 0.0, 1.0, 0.0, 0.5, 0.0, 0.5, 0.0, 1.0, 0.0, 1.0, 0.0, 0.5, 0.0, 0.5, 0.0, 1.0, 0.0, 1.0, 0.0, 0.5, 0.0, 0.5, 0.0, 1.0, 1.0, 1.0, 0.5, 1.0, 0.5, 1.0, 1.0, 1.0, 1.0, 1.0, 0.5, 1.0, 0.5, 1.0, 1.0, 1.0, 1.0, 1.0, 0.5, 1.0, 0.5, 1.0, 1.0, 1.0, 1.0, 1.0, 0.5, 1.0, 0.5, 1.0, 1.0, 1.0, 1.0, 1.0, 0.5, 1.0, 0.5, 1.0, 1.0, 1.0, 1.0, 1.0, 0.5, 1.0, 0.5, 1.0, 1.0, 1.0, 1.0, 1.0, 0.5, 1.0, 0.5, 1.0, 1.0, 1.0, 1.0, 1.0, 0.5, 1.0, 0.5, 1.0, 1.0, 1.0, 1.0, 1.0, 0.5, 1.0, 0.5, 1.0, 1.0, 1.0, 1.0, 1.0, 0.5, 1.0, 0.5, 1.0, 1.0, 1.0, 0.0, 1.0, 0.5, 1.0, 0.5, 1.0, 0.0, 1.0, 0.0, 1.0, 0.5, 1.0, 0.5, 1.0, 0.0, 1.0, 0.0, 1.0, 0.5, 1.0, 0.5, 1.0, 0.0, 1.0, 0.0, 1.0, 0.5, 1.0, 0.5, 1.0, 0.0, 1.0, 0.0, 1.0, 0.5, 1.0, 0.5, 1.0, 0.0, 1.0, 0.0, 1.0, 0.5, 1.0, 0.5, 1.0, 0.0, 1.0, 0.0, 1.0, 0.5, 1.0, 0.5, 1.0, 0.0, 1.0, 0.0, 1.0, 0.5, 1.0, 0.5, 1.0, 0.0, 1.0, 0.0, 1.0, 0.5, 1.0, 0.5, 1.0, 0.0, 1.0, 0.0, 1.0, 0.5, 1.0, 0.5, 1.0, 0.0, 1.0, 1.0, 0.5, 1.0, 0.0, 1.0, 0.0, 1.0, 0.5, 1.0, 0.5, 1.0, 0.0, 1.0, 0.0, 1.0, 0.5, 1.0, 0.5, 1.0, 0.0, 1.0, 0.0, 1.0, 0.5, 1.0, 0.5, 1.0, 0.0, 1.0, 0.0, 1.0, 0.5, 1.0, 0.5, 1.0, 0.0, 1.0, 0.0, 1.0, 0.5, 1.0, 0.5, 1.0, 0.0, 1.0, 0.0, 1.0, 0.5, 1.0, 0.5, 1.0, 0.0, 1.0, 0.0, 1.0, 0.5, 1.0, 0.5, 1.0, 0.0, 1.0, 0.0, 1.0, 0.5, 1.0, 0.5, 1.0, 0.0, 1.0, 0.0, 1.0, 0.5, 1.0, 0.5, 1.0, 0.0, 1.0, 0.0, 1.0, 0.5, 1.0, 0.0, 0.5, 0.0, 0.5, 0.0, 1.0, 0.0, 0.0, 0.0, 0.0, 0.5, 0.0, 0.5, 0.0, 0.0, 1.0, 1.0, 1.0, 0.5, 1.0, 0.5, 1.0, 1.0, 0.5, 0.0, 0.0, 0.0, 0.0, 0.0, 0.5, 0.0, 1.0, 0.5, 1.0, 0.0, 1.0, 0.0, 1.0, 0.5, 0.0, 1.0, 0.5, 1.0, 0.5, 1.0, 0.0, 1.0, 1.0, 0.0, 0.5, 0.0, 0.5, 0.0, 1.0, 0.0, 1.0, 0.5, 1.0, 0.0, 1.0, 0.0, 1.0, 0.5, 0.5, 0.0, 0.0, 0.0, 0.0, 0.0, 0.5, 0.0, 0.5, 0.5, 0.5, 1.0, 1.0, 1.0, 1.0, 0.5, 0.0, 0.5, 0.0, 1.0, 0.5, 1.0, 0.5, 0.5, 0.0, 0.0, 0.0, 0.5, 0.5, 0.5, 0.5, 0.0, 0.5, 0.0, 0.5, 0.5, 1.0, 0.5, 1.0, 0.0, 0.0, 0.5, 0.0, 1.0, 0.0, 1.0, 0.0, 0.5, 0.5, 1.0, 1.0, 1.0, 1.0, 1.0, 0.5, 1.0, 0.0, 1.0, 0.5, 1.0, 0.5, 1.0, 0.0, 1.0, 1.0, 0.0, 0.5, 0.0, 0.5, 0.0, 1.0, 0.0, 0.5, 0.0, 0.0, 0.0, 0.0, 0.0, 0.5, 0.0, 1.0, 0.5, 1.0, 0.0, 1.0, 0.0, 1.0, 0.5, 1.0, 0.0, 0.5, 0.0, 0.5, 0.0, 1.0, 0.0, 0.0, 1.0, 0.5, 1.0, 0.5, 1.0, 0.0, 1.0, 1.0, 1.0, 1.0, 0.5, 1.0, 0.5, 1.0, 1.0, 0.0, 0.0, 0.0, 0.5, 0.0, 0.5, 0.0, 0.0, 0.0, 0.5, 0.0, 1.0, 0.0, 1.0, 0.0, 0.5, 0.5, 1.0, 1.0, 1.0, 1.0, 1.0, 0.5, 1.0, 0.0, 0.5, 0.0, 0.0, 0.0, 0.0, 0.0, 0.5, 1.0, 0.5, 1.0, 1.0, 1.0, 1.0, 1.0, 0.5, 0.0, 1.0, 0.0, 0.5, 0.0, 0.5, 0.0, 1.0, 1.0, 0.0, 1.0, 0.5, 1.0, 0.5, 1.0, 0.0, 0.0, 0.0, 0.5, 0.0, 0.5, 0.0, 0.0, 0.0, 0.5, 1.0, 0.0, 1.0, 0.0, 1.0, 0.5, 1.0, 0.5, 0.0, 1.0, 0.0, 1.0, 0.0, 0.5, 0.0, 1.0, 1.0, 0.5, 1.0, 0.5, 1.0, 1.0, 1.0])
me_plane_001.use_remesh_fix_poles = True
me_plane_001.use_remesh_preserve_attributes = False
me_plane_001.use_mirror_vertex_groups = False
me_plane_001.update()

# ---- objects
ob_wine_bottle = bpy.data.objects.new('Wine Bottle', me_plane)
ob_plasticbottle = bpy.data.objects.new('PlasticBottle', me_plane_001)

# ---- transforms, parenting, visibility, modifiers, constraints
ob_wine_bottle.location = (0.0, 0.0, 0.0)
ob_wine_bottle.lineart.crease_threshold = 0.0
ob_plasticbottle.location = (0.0, 0.0, 0.0)
ob_plasticbottle.lineart.crease_threshold = 0.0

# ---- collection membership
col_collection.objects.link(ob_wine_bottle)
col_collection.objects.link(ob_plasticbottle)

# ---- scene / render settings (as saved in the file)
scene.frame_start = 1; scene.frame_end = 250; scene.frame_set(1)
scene.render.engine = 'BLENDER_EEVEE_NEXT'
scene.cycles.use_denoising = False
scene.cycles.samples = 128
scene.cycles.sampling_pattern = 'TABULATED_SOBOL'
scene.cycles.use_adaptive_sampling = False
scene.cycles.use_light_tree = False
scene.view_settings.view_transform = 'Filmic'
bpy.context.view_layer.update()

# ---- added for rendering (the .blend has no active camera and no usable light): camera, sun
cam_auto = bpy.data.cameras.new('AutoCamera')
cam_auto.lens = 50.0
cam_auto.sensor_width = 36.0
cam_auto.clip_end = 1000.0
ob_auto_camera = bpy.data.objects.new('AutoCamera', cam_auto)
scene.collection.objects.link(ob_auto_camera)
ob_auto_camera.location = (10.1116, -12.1339, 13.226)
ob_auto_camera.rotation_euler = (1.09748, -7.21219e-08, 0.694738)
scene.camera = ob_auto_camera
light_auto_sun = bpy.data.lights.new('AutoSun', 'SUN')
light_auto_sun.energy = 3.0
light_auto_sun.angle = 0.0523599
ob_auto_sun = bpy.data.objects.new('AutoSun', light_auto_sun)
scene.collection.objects.link(ob_auto_sun)
ob_auto_sun.rotation_euler = (0.872665, 0.174533, 0.523599)
bpy.context.view_layer.update()
